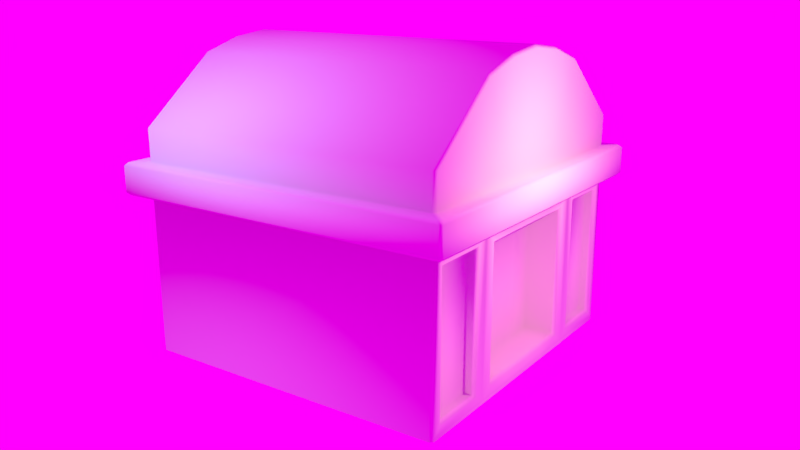 # Source: grave.blend  (saved by Blender 2.79.0; exported with 4.5.12 LTS)
import bpy
from mathutils import Matrix  # noqa: F401  (used for matrix-valued properties, if any)

bpy.ops.wm.read_factory_settings(use_empty=True)
scene = bpy.context.scene
scene.name = 'Scene'

# ---- collections
col_collection_1 = bpy.data.collections.new('Collection 1'); scene.collection.children.link(col_collection_1)

# ---- images (referenced by path relative to the original .blend; pixels are not part of the script)
import os
ASSET_DIR = os.environ.get("B2B_ASSET_DIR", "")  # directory of the original .blend (textures are referenced by path, not embedded)
HERE = os.path.dirname(os.path.abspath(__file__))  # packed textures are extracted next to this script under _unpacked/

def load_image(name, relpath, width, height, colorspace="sRGB"):
    """Load a texture the original file referenced (path relative to the .blend, or extracted next to this script)."""
    p = next((c for c in (os.path.join(HERE, relpath), os.path.join(ASSET_DIR, relpath)) if relpath and os.path.exists(c)), "")
    if p:
        img = bpy.data.images.load(p, check_existing=True)
        img.name = name
    else:  # same state as the original file: an image datablock whose file is absent (Cycles renders it pink)
        img = bpy.data.images.new(name, width, height)
        img.source = "FILE"
        img.filepath = "//" + (relpath or name)
    img.colorspace_settings.name = colorspace
    return img
img_rd_top_tomb_bake = load_image('rd top tomb bake', 'rd top tomb bake.png', 1024, 1024, 'sRGB')
img_rd_top_tomb_bake_rough_png = load_image('rd top tomb bake rough.png', 'rd top tomb bake rough.png', 1024, 1024, 'Non-Color')
img_rd_top_tomb_bake_norm_png = load_image('rd top tomb bake norm.png', 'rd top tomb bake norm.png', 1024, 1024, 'Non-Color')
img_gray_pier_4k_hdr = load_image('gray_pier_4k.hdr', 'gray_pier_4k.hdr', 1024, 1024, 'Linear Rec.709')

# ---- materials (node trees are filled in below, after node groups)
mat_tomb_rd_top_mat = bpy.data.materials.new('tomb rd top mat')
mat_tomb_rd_top_mat.alpha_threshold = 0.0
mat_tomb_rd_top_mat.use_transparent_shadow = False
mat_tomb_rd_top_mat.roughness = 0.5

# ---- material node trees

# ---- world
world_world = bpy.data.worlds.new('World'); scene.world = world_world
world_world.use_nodes = True; world_world.node_tree.nodes.clear()
_N = world_world.node_tree.nodes; _L = world_world.node_tree.links
n0 = _N.new('ShaderNodeOutputWorld'); n0.name = 'World Output'; n0.location = (300, 300)
n1 = _N.new('ShaderNodeBackground'); n1.name = 'Background'; n1.location = (10, 300)
n2 = _N.new('ShaderNodeTexEnvironment'); n2.name = 'Environment Texture'; n2.location = (-180, 300)
n2.width = 140
n2.image = img_gray_pier_4k_hdr
_L.new(n1.outputs[0], n0.inputs[0])
_L.new(n2.outputs[0], n1.inputs[0])
n0.is_active_output = True
world_world.color = (0.05088, 0.05088, 0.05088)
world_world.use_sun_shadow = False
world_world.sun_shadow_jitter_overblur = 0.0
world_world.cycles.sampling_method = 'MANUAL'

# ---- cameras
cam_camera = bpy.data.cameras.new('Camera')
cam_camera.clip_end = 100.0
cam_camera.lens = 35.0
cam_camera.sensor_width = 32.0
cam_camera.sensor_height = 18.0
cam_camera.ortho_scale = 7.314
cam_camera.dof.focus_distance = 0.0
cam_camera.dof.aperture_fstop = 128.0

# ---- lights
light_point_001 = bpy.data.lights.new('Point.001', 'POINT')
light_point_001.color = (1.0, 0.6466, 0.2654)
light_point_001.transmission_factor = 0.0
light_point_001.energy = 100.0
light_point_001.shadow_buffer_clip_start = 0.5
light_point_001.shadow_soft_size = 0.03048
light_point_001.shadow_maximum_resolution = 0.006
light_point_001.use_absolute_resolution = True
light_point = bpy.data.lights.new('Point', 'POINT')
light_point.color = (0.2802, 0.834, 1.0)
light_point.transmission_factor = 0.0
light_point.energy = 100.0
light_point.shadow_buffer_clip_start = 0.5
light_point.shadow_soft_size = 0.03048
light_point.shadow_maximum_resolution = 0.006
light_point.use_absolute_resolution = True

# ---- meshes
me_cube = bpy.data.meshes.new('Cube')
me_cube.from_pydata([(0.762, 1.524, 0.0), (0.762, 1.524, 1.524), (0.762, 1.524, 1.829), (0.762, -1.524, 1.829), (0.762, -1.524, 0.0), (0.762, -1.524, 1.524), (1.39, -1.436, 1.39), (1.39, -1.436, 0.1336), (0.8956, -1.436, 0.1336), (0.8956, -1.436, 1.39), (0.6089, -1.219, 0.1531), (0.6089, -1.219, 1.371), (0.381, 1.524, 0.0), (0.381, 1.524, 1.524), (0.381, -1.524, 0.0), (0.381, -1.524, 1.524), (0.381, 1.524, 1.829), (0.381, -1.524, 1.829), (0.3044, -1.219, 0.1531), (0.3044, -1.219, 1.371), (1.39, -1.496, 0.1336), (1.419, -1.524, 0.1052), (1.419, -1.524, 1.419), (1.39, -1.496, 1.39), (1.496, 1.524, 0.0), (1.524, 1.496, 0.0), (1.524, 1.496, 1.524), (1.496, 1.524, 1.524), (1.544, 1.544, 1.524), (0.6372, -1.524, 0.1248), (0.6089, -1.496, 0.1531), (0.6372, -1.524, 1.399), (0.6089, -1.496, 1.371), (1.496, 1.524, 1.829), (1.524, 1.496, 1.829), (1.544, 1.544, 1.829), (1.524, -1.494, 1.829), (1.488, -1.524, 1.829), (0.8956, -1.496, 0.1336), (0.8672, -1.524, 0.1052), (0.8672, -1.524, 1.419), (0.8956, -1.496, 1.39), (1.524, -1.492, 1.524), (1.493, -1.527, 1.524), (1.524, -1.492, 0.0), (1.496, -1.524, 0.02836), (1.496, -1.524, 0.0), (0.824, 1.648, 1.524), (0.8382, 1.676, 1.552), (1.676, 1.676, 1.552), (1.648, 1.648, 1.524), (1.648, -1.615, 1.524), (1.676, -1.648, 1.552), (1.648, -1.676, 1.552), (1.608, -1.648, 1.524), (0.8382, -1.676, 1.552), (0.824, -1.648, 1.524), (0.8249, -1.65, 1.829), (0.8382, -1.676, 1.8), (1.648, 1.648, 1.829), (1.676, 1.676, 1.8), (0.8382, 1.676, 1.8), (0.8241, 1.648, 1.829), (1.648, -1.618, 1.829), (1.614, -1.65, 1.829), (1.648, -1.676, 1.8), (1.676, -1.648, 1.8), (0.762, 1.524, 2.712), (0.762, 1.496, 2.743), (1.496, 1.524, 2.125), (1.524, 1.496, 2.134), (1.488, -1.524, 2.131), (1.524, -1.495, 2.134), (0.762, -1.495, 2.743), (0.762, -1.524, 2.712), (0.3044, -1.496, 0.1531), (0.3186, -1.524, 0.1248), (0.3044, -1.496, 1.371), (0.3186, -1.524, 1.399), (0.412, 1.648, 1.524), (0.4191, 1.676, 1.552), (0.412, -1.648, 1.524), (0.4191, -1.676, 1.552), (0.4191, 1.676, 1.8), (0.412, 1.648, 1.829), (0.4191, -1.676, 1.8), (0.4123, -1.649, 1.829), (0.381, 1.524, 2.828), (0.381, 1.496, 2.859), (0.381, -1.524, 2.828), (0.381, -1.495, 2.859), (-0.762, 1.524, 0.0), (0.0, 1.524, 0.0), (0.0, 1.524, 1.524), (-0.762, 1.524, 1.524), (-0.762, 1.524, 1.829), (0.0, 1.524, 1.829), (-0.762, -1.524, 1.829), (0.0, -1.524, 1.829), (0.0, -1.524, 0.0), (0.0, -1.524, 1.524), (-0.762, -1.524, 0.0), (-0.762, -1.524, 1.524), (-1.39, -1.436, 1.39), (-1.39, -1.436, 0.1336), (-0.8956, -1.436, 0.1336), (-0.8956, -1.436, 1.39), (0.0, -1.219, 1.371), (0.0, -1.219, 0.1531), (-0.6089, -1.219, 0.1531), (-0.6089, -1.219, 1.371), (-0.381, 1.524, 0.0), (-0.381, 1.524, 1.524), (-0.381, -1.524, 0.0), (-0.381, -1.524, 1.524), (-0.381, 1.524, 1.829), (-0.381, -1.524, 1.829), (-0.3044, -1.219, 0.1531), (-0.3044, -1.219, 1.371), (-1.39, -1.496, 0.1336), (-1.419, -1.524, 0.1052), (-1.419, -1.524, 1.419), (-1.39, -1.496, 1.39), (-1.496, 1.524, 0.0), (-1.524, 1.496, 0.0), (-1.524, 1.496, 1.524), (-1.496, 1.524, 1.524), (-1.544, 1.544, 1.524), (0.0, -1.524, 0.1248), (0.0, -1.496, 0.1531), (-0.6372, -1.524, 0.1248), (-0.6089, -1.496, 0.1531), (-0.6372, -1.524, 1.399), (-0.6089, -1.496, 1.371), (0.0, -1.524, 1.399), (0.0, -1.496, 1.371), (-1.496, 1.524, 1.829), (-1.524, 1.496, 1.829), (-1.544, 1.544, 1.829), (-1.524, -1.494, 1.829), (-1.488, -1.524, 1.829), (-0.8956, -1.496, 0.1336), (-0.8672, -1.524, 0.1052), (-0.8672, -1.524, 1.419), (-0.8956, -1.496, 1.39), (-1.524, -1.492, 1.524), (-1.493, -1.527, 1.524), (-1.524, -1.492, 0.0), (-1.496, -1.524, 0.02836), (-1.496, -1.524, 0.0), (-0.824, 1.648, 1.524), (-0.8382, 1.676, 1.552), (-1.676, 1.676, 1.552), (-1.648, 1.648, 1.524), (-1.648, -1.615, 1.524), (-1.676, -1.648, 1.552), (-1.648, -1.676, 1.552), (-1.608, -1.648, 1.524), (0.0, 1.676, 1.552), (0.0, 1.648, 1.524), (-0.8382, -1.676, 1.552), (-0.824, -1.648, 1.524), (0.0, -1.676, 1.552), (0.0, -1.648, 1.524), (-0.8249, -1.65, 1.829), (-0.8382, -1.676, 1.8), (-1.648, 1.648, 1.829), (-1.676, 1.676, 1.8), (-0.8382, 1.676, 1.8), (-0.8241, 1.648, 1.829), (-1.648, -1.618, 1.829), (-1.614, -1.65, 1.829), (-1.648, -1.676, 1.8), (-1.676, -1.648, 1.8), (0.0, 1.648, 1.829), (0.0, 1.676, 1.8), (0.0, -1.649, 1.829), (0.0, -1.676, 1.8), (-0.762, 1.524, 2.712), (-0.762, 1.496, 2.743), (-1.496, 1.524, 2.125), (-1.524, 1.496, 2.134), (-1.488, -1.524, 2.131), (-1.524, -1.495, 2.134), (0.0, 1.496, 2.905), (0.0, 1.524, 2.874), (-0.762, -1.495, 2.743), (-0.762, -1.524, 2.712), (0.0, -1.495, 2.905), (0.0, -1.524, 2.874), (-0.3044, -1.496, 0.1531), (-0.3186, -1.524, 0.1248), (-0.3044, -1.496, 1.371), (-0.3186, -1.524, 1.399), (-0.412, 1.648, 1.524), (-0.4191, 1.676, 1.552), (-0.412, -1.648, 1.524), (-0.4191, -1.676, 1.552), (-0.4191, 1.676, 1.8), (-0.412, 1.648, 1.829), (-0.4191, -1.676, 1.8), (-0.4123, -1.649, 1.829), (-0.381, 1.524, 2.828), (-0.381, 1.496, 2.859), (-0.381, -1.524, 2.828), (-0.381, -1.495, 2.859)], [], [(28, 27, 1, 47, 50), (41, 38, 8, 9), (0, 1, 27, 24), (3, 37, 71, 74), (3, 17, 86, 57), (31, 29, 4, 5), (29, 76, 14, 4), (12, 13, 1, 0), (98, 17, 89, 189), (35, 34, 36, 63, 59), (2, 33, 35, 59, 62), (20, 23, 6, 7), (36, 34, 70, 72), (82, 55, 58, 85), (32, 77, 19, 11), (77, 135, 107, 19), (78, 31, 5, 15), (38, 20, 7, 8), (22, 21, 45, 43), (25, 26, 42, 44), (7, 6, 9, 8), (40, 22, 43, 5), (21, 39, 4, 46, 45), (39, 40, 5, 4), (23, 41, 9, 6), (18, 19, 107, 108), (129, 75, 18, 108), (100, 15, 81, 163), (1, 13, 79, 47), (15, 5, 56, 81), (55, 53, 65, 58), (49, 48, 61, 60), (5, 43, 54, 56), (96, 16, 84, 174), (42, 26, 28, 50, 51), (2, 16, 87, 67), (17, 3, 74, 89), (33, 2, 67, 69), (37, 3, 57, 64), (68, 88, 90, 73), (70, 68, 73, 72), (48, 80, 83, 61), (52, 49, 60, 66), (134, 78, 15, 100), (10, 11, 19, 18), (30, 32, 11, 10), (16, 2, 62, 84), (162, 82, 85, 177), (92, 93, 13, 12), (75, 30, 10, 18), (88, 184, 188, 90), (80, 158, 175, 83), (76, 128, 99, 14), (17, 98, 176, 86), (16, 96, 185, 87), (13, 93, 159, 79), (26, 27, 28), (33, 34, 35), (44, 45, 46), (51, 52, 53, 54), (63, 64, 65, 66), (26, 25, 24, 27), (43, 45, 44, 42), (76, 29, 30, 75), (78, 134, 135, 77), (32, 30, 29, 31), (23, 20, 21, 22), (39, 21, 20, 38), (22, 40, 41, 23), (40, 39, 38, 41), (48, 49, 50, 47), (49, 52, 51, 50), (80, 48, 47, 79), (53, 55, 56, 54), (82, 162, 163, 81), (62, 59, 60, 61), (59, 63, 66, 60), (84, 62, 61, 83), (64, 57, 58, 65), (86, 176, 177, 85), (52, 66, 65, 53), (54, 43, 42, 51), (37, 64, 63, 36), (68, 70, 69, 67), (88, 68, 67, 87), (72, 73, 74, 71), (90, 188, 189, 89), (70, 34, 33, 69), (71, 37, 36, 72), (128, 76, 75, 129), (31, 78, 77, 32), (158, 80, 79, 159), (55, 82, 81, 56), (174, 84, 83, 175), (57, 86, 85, 58), (184, 88, 87, 185), (73, 90, 89, 74), (127, 153, 150, 94, 126), (144, 106, 105, 141), (91, 123, 126, 94), (97, 187, 182, 140), (97, 164, 201, 116), (132, 102, 101, 130), (130, 101, 113, 191), (111, 91, 94, 112), (98, 189, 204, 116), (138, 166, 170, 139, 137), (95, 169, 166, 138, 136), (119, 104, 103, 122), (139, 183, 181, 137), (197, 200, 165, 160), (133, 110, 118, 192), (192, 118, 107, 135), (193, 114, 102, 132), (141, 105, 104, 119), (121, 146, 148, 120), (124, 147, 145, 125), (104, 105, 106, 103), (143, 102, 146, 121), (120, 148, 149, 101, 142), (142, 101, 102, 143), (122, 103, 106, 144), (117, 108, 107, 118), (129, 108, 117, 190), (100, 163, 196, 114), (94, 150, 194, 112), (114, 196, 161, 102), (160, 165, 172, 156), (152, 167, 168, 151), (102, 161, 157, 146), (96, 174, 199, 115), (145, 154, 153, 127, 125), (95, 178, 202, 115), (116, 204, 187, 97), (136, 180, 178, 95), (140, 171, 164, 97), (179, 186, 205, 203), (181, 183, 186, 179), (151, 168, 198, 195), (155, 173, 167, 152), (134, 100, 114, 193), (109, 117, 118, 110), (131, 109, 110, 133), (115, 199, 169, 95), (162, 177, 200, 197), (92, 111, 112, 93), (190, 117, 109, 131), (203, 205, 188, 184), (195, 198, 175, 158), (191, 113, 99, 128), (116, 201, 176, 98), (115, 202, 185, 96), (112, 194, 159, 93), (125, 127, 126), (136, 138, 137), (147, 149, 148), (154, 157, 156, 155), (170, 173, 172, 171), (125, 126, 123, 124), (146, 145, 147, 148), (191, 190, 131, 130), (193, 192, 135, 134), (133, 132, 130, 131), (122, 121, 120, 119), (142, 141, 119, 120), (121, 122, 144, 143), (143, 144, 141, 142), (151, 150, 153, 152), (152, 153, 154, 155), (195, 194, 150, 151), (156, 157, 161, 160), (197, 196, 163, 162), (169, 168, 167, 166), (166, 167, 173, 170), (199, 198, 168, 169), (171, 172, 165, 164), (201, 200, 177, 176), (155, 156, 172, 173), (157, 154, 145, 146), (140, 139, 170, 171), (179, 178, 180, 181), (203, 202, 178, 179), (183, 182, 187, 186), (205, 204, 189, 188), (181, 180, 136, 137), (182, 183, 139, 140), (128, 129, 190, 191), (132, 133, 192, 193), (158, 159, 194, 195), (160, 161, 196, 197), (174, 175, 198, 199), (164, 165, 200, 201), (184, 185, 202, 203), (186, 187, 204, 205)])
me_cube.polygons.foreach_set('use_smooth', [True] * 194)
_uv = me_cube.uv_layers.new(name='rd top tomb uv')
_uv.uv.foreach_set('vector', [0.2796, 0.9695, 0.273, 0.9723, 0.1726, 0.9723, 0.1811, 0.9553, 0.2939, 0.9553, 0.9407, 0.5832, 0.9407, 0.4112, 0.9488, 0.4112, 0.9488, 0.5832, 0.5171, 0.621, 0.5171, 0.8296, 0.4167, 0.8296, 0.4167, 0.621, 0.7296, 0.6219, 0.8298, 0.6301, 0.824, 0.6702, 0.727, 0.7428, 0.81, 0.1125, 0.7578, 0.1135, 0.7618, 0.0963, 0.8182, 0.09514, 0.8903, 0.6027, 0.8903, 0.4283, 0.9073, 0.4112, 0.9073, 0.6198, 0.8153, 0.7907, 0.7717, 0.7907, 0.7803, 0.7736, 0.8324, 0.7736, 0.5692, 0.621, 0.5692, 0.8296, 0.5171, 0.8296, 0.5171, 0.621, 0.623, 0.6222, 0.6755, 0.6223, 0.6747, 0.7582, 0.623, 0.7654, 0.844, 0.9603, 0.8374, 0.963, 0.4281, 0.963, 0.4112, 0.946, 0.8582, 0.946, 0.8303, 0.3893, 0.9307, 0.3893, 0.9374, 0.392, 0.9516, 0.4063, 0.8388, 0.4063, 0.9536, 0.621, 0.9536, 0.793, 0.9455, 0.793, 0.9455, 0.621, 0.2829, 0.0007318, 0.2829, 0.41, 0.2412, 0.41, 0.2412, 0.0006844, 0.5532, 0.3689, 0.6121, 0.3686, 0.612, 0.4045, 0.5532, 0.4041, 0.8873, 0.808, 0.8873, 0.8496, 0.8494, 0.8496, 0.8494, 0.808, 0.8873, 0.8496, 0.8873, 0.8913, 0.8494, 0.8913, 0.8494, 0.8496, 0.6662, 0.7736, 0.7098, 0.7736, 0.7269, 0.7907, 0.6748, 0.7907, 0.8213, 0.5844, 0.889, 0.5844, 0.889, 0.5925, 0.8213, 0.5925, 0.9229, 0.6054, 0.9231, 0.4256, 0.9336, 0.4151, 0.9331, 0.6198, 0.8201, 0.4112, 0.8201, 0.6198, 0.4112, 0.6198, 0.4112, 0.4112, 0.9052, 0.621, 0.9052, 0.793, 0.8375, 0.793, 0.8375, 0.621, 0.7445, 0.7919, 0.82, 0.7919, 0.8301, 0.8063, 0.7301, 0.8063, 0.9352, 0.9083, 0.8597, 0.9083, 0.8453, 0.8939, 0.9458, 0.8939, 0.9458, 0.8978, 0.9217, 0.4256, 0.9217, 0.6054, 0.9073, 0.6198, 0.9073, 0.4112, 0.2062, 0.8551, 0.1385, 0.8551, 0.1385, 0.847, 0.2062, 0.847, 0.3403, 0.7005, 0.3403, 0.8555, 0.3016, 0.8555, 0.3016, 0.7005, 0.3004, 0.8626, 0.342, 0.8626, 0.342, 0.9004, 0.3004, 0.9004, 0.623, 0.808, 0.6751, 0.8091, 0.679, 0.8261, 0.6226, 0.8249, 0.1726, 0.9723, 0.1204, 0.9723, 0.1247, 0.9553, 0.1811, 0.9553, 0.6751, 0.8091, 0.7272, 0.8102, 0.7354, 0.8273, 0.679, 0.8261, 0.6121, 0.3686, 0.719, 0.3719, 0.7196, 0.4011, 0.612, 0.4045, 0.9348, 0.08625, 0.8201, 0.08625, 0.8201, 0.0523, 0.9348, 0.0523, 0.7272, 0.8102, 0.8272, 0.8127, 0.8426, 0.8296, 0.7354, 0.8273, 0.726, 0.3892, 0.7782, 0.3892, 0.7824, 0.4062, 0.726, 0.4062, 0.4281, 0.9824, 0.837, 0.9824, 0.8436, 0.9852, 0.8579, 0.9994, 0.4112, 0.9994, 0.1075, 0.8452, 0.05382, 0.8458, 0.05331, 0.7078, 0.1049, 0.7239, 0.6759, 0.6211, 0.7296, 0.6219, 0.727, 0.7428, 0.6751, 0.7593, 0.209, 0.8372, 0.1075, 0.8452, 0.1049, 0.7239, 0.2031, 0.7978, 0.9093, 0.1106, 0.81, 0.1125, 0.8182, 0.09514, 0.9262, 0.09295, 0.1076, 0.41, 0.05314, 0.41, 0.05314, 0.0006229, 0.1076, 0.000649, 0.2412, 0.41, 0.1076, 0.41, 0.1076, 0.000649, 0.2412, 0.0006844, 0.8201, 0.08625, 0.7627, 0.08625, 0.7627, 0.0523, 0.8201, 0.0523, 0.4112, 0.8868, 0.8441, 0.8868, 0.8441, 0.9191, 0.4112, 0.9191, 0.6226, 0.7736, 0.6662, 0.7736, 0.6748, 0.7907, 0.6226, 0.7907, 0.3837, 0.6947, 0.3837, 0.8614, 0.342, 0.8614, 0.342, 0.6947, 0.9317, 0.1478, 0.9317, 0.3145, 0.8938, 0.3145, 0.8938, 0.1478, 0.7782, 0.3892, 0.8303, 0.3893, 0.8388, 0.4063, 0.7824, 0.4062, 0.4939, 0.369, 0.5532, 0.3689, 0.5532, 0.4041, 0.4939, 0.404, 0.6214, 0.621, 0.6214, 0.8296, 0.5692, 0.8296, 0.5692, 0.621, 0.342, 0.8626, 0.3837, 0.8626, 0.3837, 0.9004, 0.342, 0.9004, 0.05228, 0.41, 0.00146, 0.41, 0.00146, 0.0006039, 0.05228, 0.0006229, 0.7627, 0.08625, 0.7054, 0.08625, 0.7054, 0.0523, 0.7627, 0.0523, 0.7717, 0.7907, 0.7281, 0.7907, 0.7281, 0.7736, 0.7803, 0.7736, 0.7578, 0.1135, 0.7057, 0.1146, 0.7054, 0.09745, 0.7618, 0.0963, 0.04952, 0.834, 0.004908, 0.834, 0.005218, 0.7122, 0.04909, 0.7183, 0.1204, 0.9723, 0.06829, 0.9723, 0.06829, 0.9553, 0.1247, 0.9553, 0.2769, 0.9761, 0.273, 0.9723, 0.2796, 0.9695, 0.9307, 0.3893, 0.9346, 0.3854, 0.9374, 0.392, 0.9516, 0.8939, 0.9458, 0.8978, 0.9458, 0.8939, 0.7218, 0.3641, 0.7237, 0.3709, 0.719, 0.3719, 0.715, 0.3664, 0.7228, 0.4089, 0.7161, 0.4065, 0.7196, 0.4011, 0.7248, 0.4019, 0.4112, 0.8296, 0.4112, 0.621, 0.4167, 0.621, 0.4167, 0.8296, 0.9331, 0.6198, 0.9336, 0.4151, 0.9395, 0.4112, 0.9395, 0.6198, 0.9258, 0.1386, 0.9694, 0.1386, 0.9656, 0.1441, 0.9239, 0.1441, 0.8374, 0.1441, 0.7938, 0.1441, 0.7938, 0.1386, 0.8355, 0.1386, 0.9582, 0.3184, 0.9582, 0.1517, 0.9637, 0.1478, 0.9637, 0.3223, 0.9548, 0.7969, 0.9548, 0.6249, 0.9603, 0.621, 0.9603, 0.8008, 0.8885, 0.8214, 0.964, 0.8214, 0.9601, 0.8268, 0.8924, 0.8268, 0.964, 0.8201, 0.8885, 0.8201, 0.8924, 0.8147, 0.9601, 0.8147, 0.95, 0.591, 0.95, 0.4112, 0.9555, 0.4151, 0.9555, 0.5871, 0.8201, 0.08625, 0.9348, 0.08625, 0.9309, 0.09174, 0.8181, 0.09174, 0.8441, 0.8868, 0.4112, 0.8868, 0.4155, 0.8793, 0.8389, 0.8793, 0.7627, 0.08625, 0.8201, 0.08625, 0.8181, 0.09174, 0.7617, 0.09174, 0.719, 0.3719, 0.6121, 0.3686, 0.6103, 0.363, 0.715, 0.3664, 0.5532, 0.3689, 0.4939, 0.369, 0.4939, 0.3633, 0.5522, 0.3632, 0.8182, 0.04682, 0.9309, 0.04682, 0.9348, 0.0523, 0.8201, 0.0523, 0.8405, 0.9266, 0.4168, 0.9266, 0.4112, 0.9191, 0.8441, 0.9191, 0.7618, 0.04682, 0.8182, 0.04682, 0.8201, 0.0523, 0.7627, 0.0523, 0.7161, 0.4065, 0.6103, 0.4098, 0.612, 0.4045, 0.7196, 0.4011, 0.5522, 0.4097, 0.4939, 0.4096, 0.4939, 0.404, 0.5532, 0.4041, 0.7237, 0.3709, 0.7248, 0.4019, 0.7196, 0.4011, 0.719, 0.3719, 0.8426, 0.8296, 0.8272, 0.8127, 0.8316, 0.808, 0.8482, 0.8253, 0.9093, 0.1106, 0.9262, 0.09295, 0.931, 0.0973, 0.9143, 0.1146, 0.1056, 0.7183, 0.2082, 0.7954, 0.2031, 0.7978, 0.1049, 0.7239, 0.05371, 0.702, 0.1056, 0.7183, 0.1049, 0.7239, 0.05331, 0.7078, 0.83, 0.6719, 0.7278, 0.7486, 0.727, 0.7428, 0.824, 0.6702, 0.6755, 0.7651, 0.6229, 0.7724, 0.6226, 0.7666, 0.6751, 0.7593, 0.2082, 0.7954, 0.2146, 0.8364, 0.209, 0.8372, 0.2031, 0.7978, 0.824, 0.6702, 0.8298, 0.6301, 0.8363, 0.631, 0.83, 0.6719, 0.8822, 0.1386, 0.9258, 0.1386, 0.9239, 0.1441, 0.8822, 0.1441, 0.881, 0.1441, 0.8374, 0.1441, 0.8355, 0.1386, 0.8771, 0.1386, 0.7054, 0.08625, 0.7627, 0.08625, 0.7617, 0.09174, 0.7054, 0.09174, 0.6121, 0.3686, 0.5532, 0.3689, 0.5522, 0.3632, 0.6103, 0.363, 0.7054, 0.04682, 0.7618, 0.04682, 0.7627, 0.0523, 0.7054, 0.0523, 0.6103, 0.4098, 0.5522, 0.4097, 0.5532, 0.4041, 0.612, 0.4045, 0.001265, 0.6947, 0.05371, 0.702, 0.05331, 0.7078, 0.0009743, 0.7005, 0.7278, 0.7486, 0.6755, 0.7651, 0.6751, 0.7593, 0.727, 0.7428, 0.74, 0.3775, 0.726, 0.363, 0.8388, 0.3651, 0.847, 0.3823, 0.7466, 0.3804, 0.941, 0.3199, 0.9329, 0.3199, 0.9329, 0.1478, 0.941, 0.1478, 0.5982, 0.000604, 0.6987, 0.0006039, 0.6987, 0.2092, 0.5982, 0.2092, 0.6006, 0.2111, 0.6029, 0.3319, 0.5061, 0.2591, 0.5004, 0.2189, 0.8264, 0.1353, 0.8181, 0.118, 0.8746, 0.1191, 0.8785, 0.1364, 0.8926, 0.3394, 0.8755, 0.3564, 0.8755, 0.1478, 0.8926, 0.1649, 0.8624, 0.9266, 0.8453, 0.9095, 0.8975, 0.9095, 0.906, 0.9266, 0.5461, 0.000604, 0.5982, 0.000604, 0.5982, 0.2092, 0.5461, 0.2092, 0.7076, 0.2104, 0.7072, 0.356, 0.6547, 0.3485, 0.6543, 0.2104, 0.844, 0.9306, 0.8582, 0.9448, 0.4112, 0.9448, 0.4281, 0.9278, 0.8374, 0.9278, 0.1896, 0.9371, 0.1811, 0.9541, 0.06829, 0.9541, 0.08254, 0.9398, 0.08917, 0.9371, 0.9422, 0.1478, 0.9503, 0.1478, 0.9503, 0.3199, 0.9422, 0.3199, 0.0007318, 0.6935, 0.0006844, 0.6518, 0.41, 0.6518, 0.41, 0.6935, 0.2399, 0.8685, 0.2399, 0.9037, 0.1811, 0.904, 0.181, 0.8681, 0.3004, 0.9395, 0.3004, 0.9016, 0.342, 0.9016, 0.342, 0.9395, 0.342, 0.9395, 0.342, 0.9016, 0.3837, 0.9016, 0.3837, 0.9395, 0.3611, 0.9407, 0.3525, 0.9578, 0.3004, 0.9578, 0.3175, 0.9407, 0.06833, 0.847, 0.06833, 0.8551, 0.0006039, 0.8551, 0.0006039, 0.847, 0.4015, 0.8889, 0.3914, 0.9033, 0.3908, 0.6986, 0.4013, 0.7091, 0.2841, 0.4095, 0.2841, 0.0006039, 0.4927, 0.0006246, 0.4927, 0.4095, 0.8213, 0.4112, 0.889, 0.4112, 0.889, 0.5832, 0.8213, 0.5832, 0.386, 0.959, 0.4004, 0.9734, 0.3004, 0.9734, 0.3105, 0.959, 0.639, 0.8063, 0.6285, 0.7958, 0.6285, 0.7919, 0.7289, 0.7919, 0.7145, 0.8063, 0.8611, 0.1622, 0.8755, 0.1478, 0.8755, 0.3564, 0.8611, 0.342, 0.06954, 0.8551, 0.06954, 0.847, 0.1373, 0.847, 0.1373, 0.8551, 0.258, 0.6957, 0.2992, 0.6957, 0.2992, 0.8604, 0.258, 0.8604, 0.9428, 0.9278, 0.9428, 0.9657, 0.9011, 0.9657, 0.9011, 0.9278, 0.2939, 0.915, 0.2939, 0.932, 0.2375, 0.932, 0.2417, 0.915, 0.847, 0.3823, 0.8388, 0.3651, 0.8952, 0.3662, 0.8991, 0.3832, 0.2417, 0.915, 0.2375, 0.932, 0.1811, 0.932, 0.1896, 0.915, 0.181, 0.8681, 0.1811, 0.904, 0.07352, 0.9006, 0.07411, 0.8715, 0.7054, 0.04004, 0.7054, 0.006083, 0.8201, 0.006123, 0.8201, 0.04008, 0.1896, 0.915, 0.1811, 0.932, 0.07378, 0.932, 0.08956, 0.9154, 0.2939, 0.9371, 0.2939, 0.9541, 0.2375, 0.9541, 0.2417, 0.9371, 0.4281, 0.9812, 0.4112, 0.9642, 0.8579, 0.9642, 0.8436, 0.9785, 0.837, 0.9812, 0.7097, 0.2549, 0.831, 0.2579, 0.847, 0.3095, 0.709, 0.3086, 0.6543, 0.2104, 0.6547, 0.3485, 0.6029, 0.3319, 0.6006, 0.2111, 0.7179, 0.1534, 0.7573, 0.1595, 0.831, 0.2579, 0.7097, 0.2549, 0.727, 0.1334, 0.7102, 0.1158, 0.8181, 0.118, 0.8264, 0.1353, 0.41, 0.5182, 0.0006491, 0.5182, 0.000623, 0.4637, 0.41, 0.4637, 0.41, 0.6518, 0.0006844, 0.6518, 0.0006491, 0.5182, 0.41, 0.5182, 0.8201, 0.04008, 0.8201, 0.006123, 0.8775, 0.006143, 0.8775, 0.0401, 0.4112, 0.8706, 0.4112, 0.8383, 0.8441, 0.8383, 0.8441, 0.8706, 0.4047, 0.9407, 0.4047, 0.9578, 0.3525, 0.9578, 0.3611, 0.9407, 0.2158, 0.6947, 0.2575, 0.6947, 0.2575, 0.8614, 0.2158, 0.8614, 0.9064, 0.621, 0.9443, 0.621, 0.9443, 0.7877, 0.9064, 0.7877, 0.2417, 0.9371, 0.2375, 0.9541, 0.1811, 0.9541, 0.1896, 0.9371, 0.2992, 0.8685, 0.2992, 0.9036, 0.2399, 0.9037, 0.2399, 0.8685, 0.4939, 0.000604, 0.5461, 0.000604, 0.5461, 0.2092, 0.4939, 0.2092, 0.9011, 0.9278, 0.9011, 0.9657, 0.8594, 0.9657, 0.8594, 0.9278, 0.4068, 0.4633, 0.003749, 0.4633, 0.00373, 0.4116, 0.4068, 0.4116, 0.8775, 0.0401, 0.8775, 0.006143, 0.9348, 0.006163, 0.9348, 0.04012, 0.906, 0.9266, 0.8975, 0.9095, 0.9496, 0.9095, 0.9496, 0.9266, 0.8785, 0.1364, 0.8746, 0.1191, 0.931, 0.1203, 0.9307, 0.1374, 0.709, 0.3086, 0.847, 0.3095, 0.8542, 0.3618, 0.7088, 0.3618, 0.8991, 0.3832, 0.8952, 0.3662, 0.9516, 0.3672, 0.9512, 0.3842, 0.7426, 0.3842, 0.74, 0.3775, 0.7466, 0.3804, 0.08917, 0.9371, 0.08254, 0.9398, 0.08528, 0.9332, 0.6226, 0.7919, 0.6285, 0.7919, 0.6285, 0.7958, 0.07133, 0.8637, 0.07812, 0.8659, 0.07411, 0.8715, 0.06938, 0.8704, 0.07034, 0.9085, 0.06829, 0.9015, 0.07352, 0.9006, 0.07696, 0.9061, 0.7041, 0.2092, 0.6987, 0.2092, 0.6987, 0.0006039, 0.7041, 0.0006039, 0.3914, 0.9033, 0.3849, 0.9033, 0.3849, 0.6947, 0.3908, 0.6986, 0.749, 0.1386, 0.7509, 0.1441, 0.7092, 0.1441, 0.7054, 0.1386, 0.8749, 0.8063, 0.8769, 0.8009, 0.9185, 0.8009, 0.9185, 0.8063, 0.9622, 0.5817, 0.9567, 0.5856, 0.9567, 0.4112, 0.9622, 0.4151, 0.957, 0.3238, 0.9515, 0.3276, 0.9515, 0.1478, 0.957, 0.1517, 0.964, 0.8281, 0.9601, 0.8335, 0.8924, 0.8335, 0.8885, 0.8281, 0.8885, 0.8134, 0.8924, 0.808, 0.9601, 0.808, 0.964, 0.8134, 0.41, 0.8745, 0.4045, 0.8706, 0.4045, 0.6986, 0.41, 0.6947, 0.8201, 0.04008, 0.822, 0.04557, 0.7092, 0.04553, 0.7054, 0.04004, 0.8441, 0.8706, 0.8405, 0.8781, 0.4173, 0.8781, 0.4112, 0.8706, 0.8775, 0.0401, 0.8784, 0.04559, 0.822, 0.04557, 0.8201, 0.04008, 0.07411, 0.8715, 0.07812, 0.8659, 0.1828, 0.8626, 0.181, 0.8681, 0.2399, 0.8685, 0.2409, 0.8628, 0.2992, 0.8628, 0.2992, 0.8685, 0.822, 0.0006437, 0.8201, 0.006123, 0.7054, 0.006083, 0.7092, 0.0006039, 0.8389, 0.8308, 0.8441, 0.8383, 0.4112, 0.8383, 0.4151, 0.8308, 0.8784, 0.0006652, 0.8775, 0.006143, 0.8201, 0.006123, 0.822, 0.0006437, 0.07696, 0.9061, 0.07352, 0.9006, 0.1811, 0.904, 0.1828, 0.9094, 0.2409, 0.9092, 0.2399, 0.9037, 0.2992, 0.9036, 0.2992, 0.9092, 0.06938, 0.8704, 0.07411, 0.8715, 0.07352, 0.9006, 0.06829, 0.9015, 0.07378, 0.932, 0.06829, 0.9275, 0.08527, 0.9106, 0.08956, 0.9154, 0.727, 0.1334, 0.722, 0.1374, 0.7054, 0.1201, 0.7102, 0.1158, 0.8366, 0.2571, 0.831, 0.2579, 0.7573, 0.1595, 0.7598, 0.1544, 0.8527, 0.3091, 0.847, 0.3095, 0.831, 0.2579, 0.8366, 0.2571, 0.5001, 0.2607, 0.5061, 0.2591, 0.6029, 0.3319, 0.602, 0.3377, 0.6543, 0.3543, 0.6547, 0.3485, 0.7072, 0.356, 0.7069, 0.3618, 0.7598, 0.1544, 0.7573, 0.1595, 0.7179, 0.1534, 0.7188, 0.1478, 0.5061, 0.2591, 0.5001, 0.2607, 0.4939, 0.2198, 0.5004, 0.2189, 0.7926, 0.1386, 0.7926, 0.1441, 0.7509, 0.1441, 0.749, 0.1386, 0.8313, 0.8063, 0.8352, 0.8009, 0.8769, 0.8009, 0.8749, 0.8063, 0.9348, 0.04012, 0.9348, 0.04561, 0.8784, 0.04559, 0.8775, 0.0401, 0.181, 0.8681, 0.1828, 0.8626, 0.2409, 0.8628, 0.2399, 0.8685, 0.9348, 0.0006875, 0.9348, 0.006163, 0.8775, 0.006143, 0.8784, 0.0006652, 0.1828, 0.9094, 0.1811, 0.904, 0.2399, 0.9037, 0.2409, 0.9092, 0.8599, 0.3616, 0.8542, 0.3618, 0.847, 0.3095, 0.8527, 0.3091, 0.602, 0.3377, 0.6029, 0.3319, 0.6547, 0.3485, 0.6543, 0.3543])
me_cube.materials.append(mat_tomb_rd_top_mat)
me_cube.use_remesh_preserve_volume = False
me_cube.use_remesh_preserve_attributes = False
me_cube.use_mirror_vertex_groups = False
me_cube.update()

# ---- objects
ob_empty = bpy.data.objects.new('Empty', None)
ob_camera = bpy.data.objects.new('Camera', cam_camera)
ob_point_001 = bpy.data.objects.new('Point.001', light_point_001)
ob_point = bpy.data.objects.new('Point', light_point)
ob_tomb_rd__top = bpy.data.objects.new('Tomb RD  Top', me_cube)

# ---- transforms, parenting, visibility, modifiers, constraints
ob_empty.location = (0.0, 0.0, 0.0)
ob_empty.empty_image_offset = (0.0, 0.0)
ob_empty.lineart.crease_threshold = 0.0
ob_camera.parent = ob_empty
ob_camera.location = (-6.555, -4.721, 3.495)
ob_camera.rotation_euler = (1.285, -0.0, -0.9632)
ob_camera.lock_rotations_4d = False
ob_camera.empty_display_type = 'ARROWS'
ob_camera.color = (0.0, 0.0, 0.0, 0.0)
ob_camera.display_type = 'WIRE'
ob_camera.lineart.crease_threshold = 0.0
ob_point_001.parent = ob_empty
ob_point_001.location = (-0.06715, -2.824, 2.291)
ob_point_001.lineart.crease_threshold = 0.0
ob_point.parent = ob_empty
ob_point.location = (-3.067, 1.249, 3.365)
ob_point.lineart.crease_threshold = 0.0
ob_tomb_rd__top.location = (0.0, 0.0, 0.0)
ob_tomb_rd__top.lineart.crease_threshold = 0.0

# ---- collection membership
col_collection_1.objects.link(ob_empty)
col_collection_1.objects.link(ob_camera)
col_collection_1.objects.link(ob_point_001)
col_collection_1.objects.link(ob_point)
col_collection_1.objects.link(ob_tomb_rd__top)

# ---- scene / render settings (as saved in the file)
scene.camera = ob_camera
scene.frame_start = 1; scene.frame_end = 250; scene.frame_set(1)
scene.render.engine = 'BLENDER_EEVEE_NEXT'
scene.render.image_settings.color_mode = 'RGB'
scene.render.image_settings.compression = 100
scene.render.dither_intensity = 0.0
scene.render.use_sequencer = False
scene.cycles.use_denoising = False
scene.cycles.samples = 200
scene.cycles.sampling_pattern = 'TABULATED_SOBOL'
scene.cycles.light_sampling_threshold = 0.0
scene.cycles.use_adaptive_sampling = False
scene.cycles.use_light_tree = False
scene.cycles.caustics_refractive = False
scene.cycles.blur_glossy = 0.0
scene.cycles.max_bounces = 128
scene.cycles.diffuse_bounces = 128
scene.cycles.glossy_bounces = 128
scene.cycles.transmission_bounces = 10
scene.cycles.transparent_max_bounces = 0
scene.cycles.sample_clamp_indirect = 0.0
scene.view_settings.view_transform = 'Standard'
bpy.context.view_layer.update()
